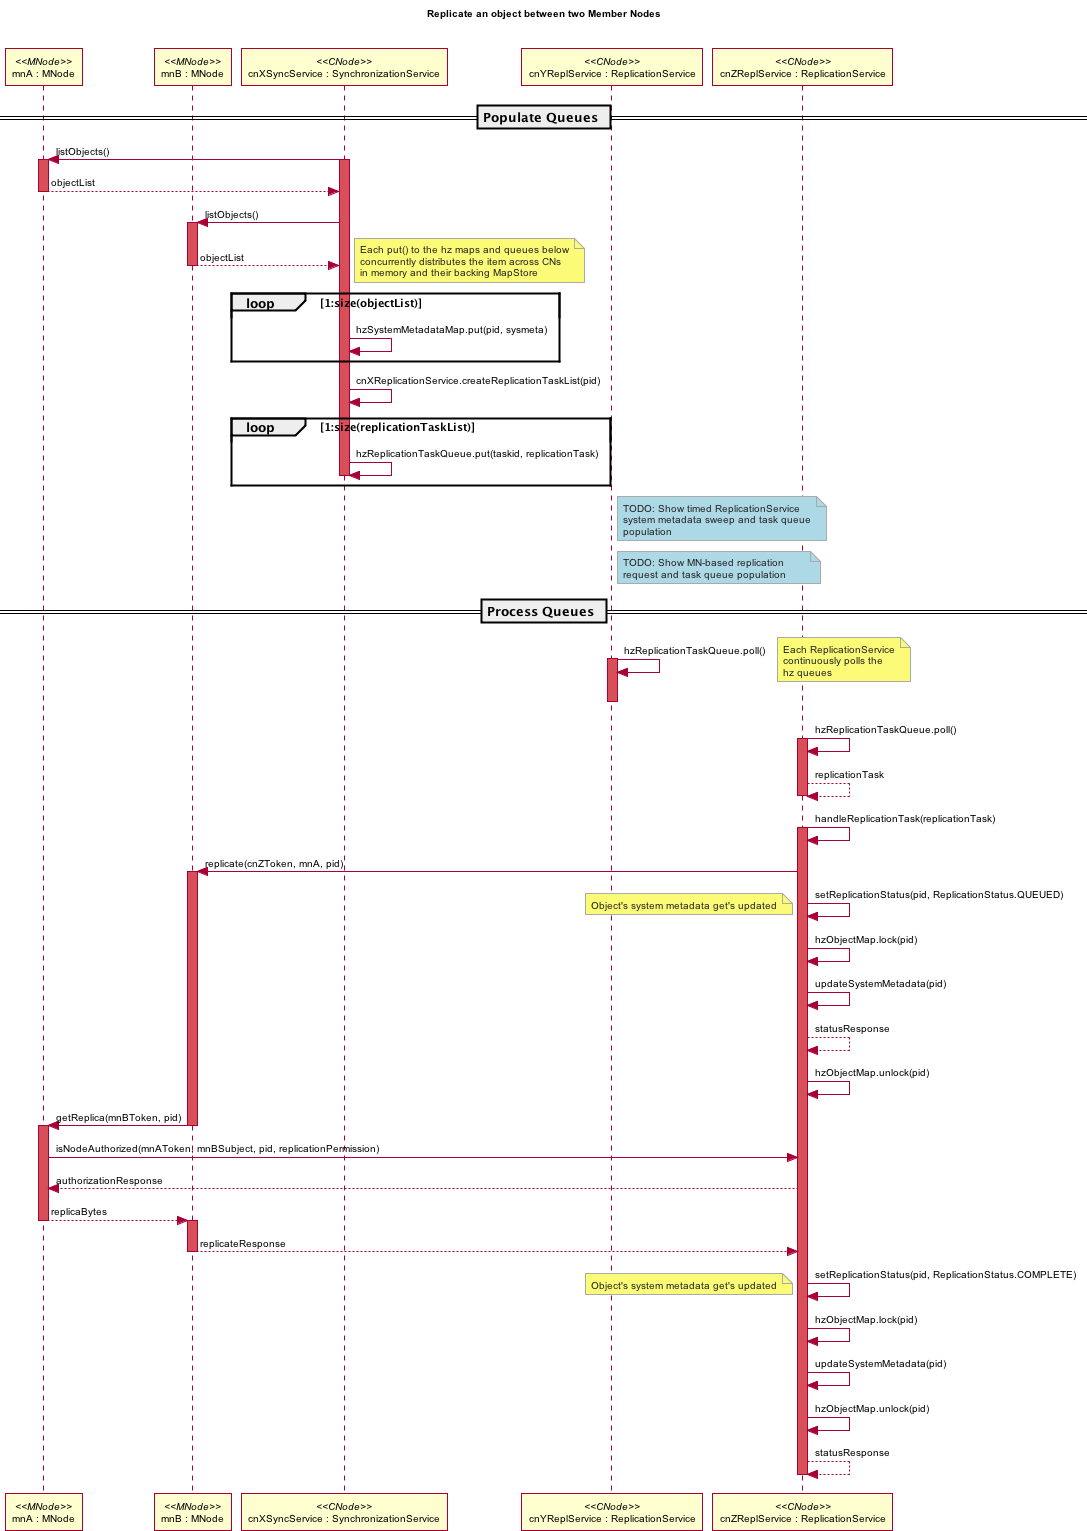

The diagram above was rendered by PlantUML. Its source (embedded in the PNG):
@startuml images/repl_01.png
skinparam activityFontColor black
skinparam activityFontSize 10
skinparam activityFontName arial
skinparam activityArrowFontColor black
skinparam activityArrowFontSize 10
skinparam activityArrowFontName arial
skinparam classArrowFontColor black
skinparam classArrowFontSize 10
skinparam classArrowFontName arial
skinparam classAttributeFontColor black
skinparam classAttributeFontSize 10
skinparam classAttributeFontName arial
skinparam classFontColor black
skinparam classFontSize 10
skinparam classFontName arial
skinparam componentFontColor black
skinparam componentFontSize 10
skinparam componentFontName arial
skinparam componentArrowFontColor black
skinparam componentArrowFontSize 10
skinparam componentArrowFontName arial
skinparam noteFontColor black
skinparam noteFontSize 10
skinparam noteFontName arial
skinparam packageFontColor black
skinparam packageFontSize 10
skinparam packageFontName arial
skinparam sequenceActorFontColor black
skinparam sequenceActorFontSize 10
skinparam sequenceActorFontName arial
skinparam sequenceArrowFontColor black
skinparam sequenceArrowFontSize 10
skinparam sequenceArrowFontName arial
skinparam sequenceGroupingFontColor black
skinparam sequenceGroupingFontSize 10
skinparam sequenceGroupingFontName arial
skinparam sequenceGroupingHeaderFontColor black
skinparam sequenceGroupingHeaderFontSize 10
skinparam sequenceGroupingHeaderFontName arial
skinparam sequenceParticipantFontColor black
skinparam sequenceParticipantFontSize 10
skinparam sequenceParticipantFontName arial
skinparam sequenceTitleFontColor black
skinparam sequenceTitleFontSize 10
skinparam sequenceTitleFontName arial
skinparam titleFontColor black
skinparam titleFontSize 10
skinparam titleFontName arial
skinparam usecaseFontColor black
skinparam usecaseFontSize 7
skinparam usecaseFontName arial
skinparam usecaseActorFontColor black
skinparam usecaseActorFontSize 7
skinparam usecaseActorFontName arial
skinparam usecaseArrowFontColor black
skinparam usecaseArrowFontSize 7
skinparam usecaseArrowFontName arial
skinparam notebordercolor #AAAAAA
skinparam notefontcolor #222222
title Replicate an object between two Member Nodes\n\n
participant "mnA : MNode" as mnA <<MNode>>
participant "mnB : MNode" as mnB <<MNode>>
participant "cnXSyncService : SynchronizationService" as cnX <<CNode>>
participant "cnYReplService : ReplicationService" as cnY <<CNode>>
participant "cnZReplService : ReplicationService" as cnZ <<CNode>>

== Populate Queues ==
cnX -> mnA: listObjects()
activate cnX #D74F57
activate mnA #D74F57
mnA --> cnX: objectList
deactivate mnA

cnX -> mnB: listObjects()
activate mnB #D74F57
mnB --> cnX: objectList
deactivate mnB
note right
Each put() to the hz maps and queues below
concurrently distributes the item across CNs
in memory and their backing MapStore
end note

loop 1:size(objectList)
cnX -> cnX: hzSystemMetadataMap.put(pid, sysmeta)
end
cnX -> cnX: cnXReplicationService.createReplicationTaskList(pid)
loop 1:size(replicationTaskList)
cnX -> cnX: hzReplicationTaskQueue.put(taskid, replicationTask)
deactivate cnX
end
note right of cnY #lightblue
  TODO: Show timed ReplicationService 
  system metadata sweep and task queue
  population
end note

note right of cnY #lightblue
  TODO: Show MN-based replication       
  request and task queue population   
end note
 
== Process Queues ==

cnY -> cnY: hzReplicationTaskQueue.poll()
activate cnY #D74F57
deactivate cnY

note right
Each ReplicationService
continuously polls the 
hz queues
end note


cnZ -> cnZ: hzReplicationTaskQueue.poll()
activate cnZ #D74F57
cnZ --> cnZ: replicationTask
deactivate cnZ
      
cnZ -> cnZ: handleReplicationTask(replicationTask)
activate cnZ #D74F57

cnZ -> mnB: replicate(cnZToken, mnA, pid)
activate mnB #D74F57
cnZ -> cnZ: setReplicationStatus(pid, ReplicationStatus.QUEUED)

note left
 Object's system metadata get's updated
end note

cnZ -> cnZ: hzObjectMap.lock(pid)
cnZ -> cnZ: updateSystemMetadata(pid)
cnZ --> cnZ: statusResponse
cnZ -> cnZ: hzObjectMap.unlock(pid)

mnB -> mnA: getReplica(mnBToken, pid)
deactivate mnB
activate mnA #D74F57
mnA -> cnZ: isNodeAuthorized(mnAToken, mnBSubject, pid, replicationPermission)
cnZ --> mnA: authorizationResponse
mnA --> mnB: replicaBytes
deactivate mnA
activate mnB #D74F57
mnB --> cnZ: replicateResponse
deactivate mnB

cnZ -> cnZ: setReplicationStatus(pid, ReplicationStatus.COMPLETE)
note left
Object's system metadata get's updated
end note
cnZ -> cnZ: hzObjectMap.lock(pid)
cnZ -> cnZ: updateSystemMetadata(pid)
cnZ -> cnZ: hzObjectMap.unlock(pid)
cnZ --> cnZ: statusResponse
deactivate cnZ
@enduml